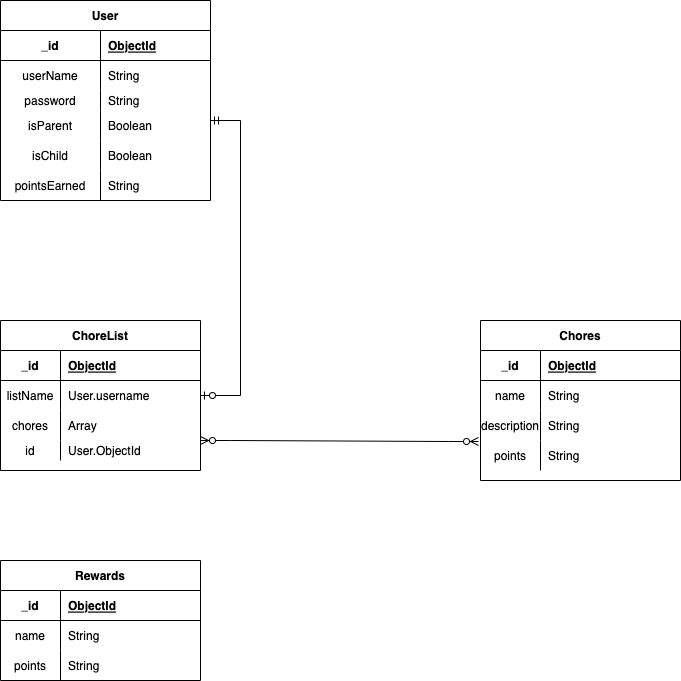

The diagram above was exported from draw.io. Its source (the exported page's mxGraphModel, read from the mxfile embedded in the PNG):
<mxGraphModel dx="1426" dy="1894" grid="1" gridSize="10" guides="1" tooltips="1" connect="1" arrows="1" fold="1" page="1" pageScale="1" pageWidth="850" pageHeight="1100" math="0" shadow="0">
  <root>
    <mxCell id="0" />
    <mxCell id="1" parent="0" />
    <mxCell id="6DCWAAXJpdYWIaw0QdPL-1" value="User" style="shape=table;startSize=30;container=1;collapsible=1;childLayout=tableLayout;fixedRows=1;rowLines=0;fontStyle=1;align=center;resizeLast=1;" parent="1" vertex="1">
      <mxGeometry x="80" y="-1000" width="210" height="200" as="geometry">
        <mxRectangle x="80" y="-720" width="60" height="30" as="alternateBounds" />
      </mxGeometry>
    </mxCell>
    <mxCell id="6DCWAAXJpdYWIaw0QdPL-2" value="" style="shape=tableRow;horizontal=0;startSize=0;swimlaneHead=0;swimlaneBody=0;fillColor=none;collapsible=0;dropTarget=0;points=[[0,0.5],[1,0.5]];portConstraint=eastwest;top=0;left=0;right=0;bottom=1;" parent="6DCWAAXJpdYWIaw0QdPL-1" vertex="1">
      <mxGeometry y="30" width="210" height="30" as="geometry" />
    </mxCell>
    <mxCell id="6DCWAAXJpdYWIaw0QdPL-3" value="_id" style="shape=partialRectangle;connectable=0;fillColor=none;top=0;left=0;bottom=0;right=0;fontStyle=1;overflow=hidden;" parent="6DCWAAXJpdYWIaw0QdPL-2" vertex="1">
      <mxGeometry width="100" height="30" as="geometry">
        <mxRectangle width="100" height="30" as="alternateBounds" />
      </mxGeometry>
    </mxCell>
    <mxCell id="6DCWAAXJpdYWIaw0QdPL-4" value="ObjectId" style="shape=partialRectangle;connectable=0;fillColor=none;top=0;left=0;bottom=0;right=0;align=left;spacingLeft=6;fontStyle=5;overflow=hidden;" parent="6DCWAAXJpdYWIaw0QdPL-2" vertex="1">
      <mxGeometry x="100" width="110" height="30" as="geometry">
        <mxRectangle width="110" height="30" as="alternateBounds" />
      </mxGeometry>
    </mxCell>
    <mxCell id="6DCWAAXJpdYWIaw0QdPL-5" value="" style="shape=tableRow;horizontal=0;startSize=0;swimlaneHead=0;swimlaneBody=0;fillColor=none;collapsible=0;dropTarget=0;points=[[0,0.5],[1,0.5]];portConstraint=eastwest;top=0;left=0;right=0;bottom=0;" parent="6DCWAAXJpdYWIaw0QdPL-1" vertex="1">
      <mxGeometry y="60" width="210" height="30" as="geometry" />
    </mxCell>
    <mxCell id="6DCWAAXJpdYWIaw0QdPL-6" value="userName" style="shape=partialRectangle;connectable=0;fillColor=none;top=0;left=0;bottom=0;right=0;editable=1;overflow=hidden;" parent="6DCWAAXJpdYWIaw0QdPL-5" vertex="1">
      <mxGeometry width="100" height="30" as="geometry">
        <mxRectangle width="100" height="30" as="alternateBounds" />
      </mxGeometry>
    </mxCell>
    <mxCell id="6DCWAAXJpdYWIaw0QdPL-7" value="String" style="shape=partialRectangle;connectable=0;fillColor=none;top=0;left=0;bottom=0;right=0;align=left;spacingLeft=6;overflow=hidden;" parent="6DCWAAXJpdYWIaw0QdPL-5" vertex="1">
      <mxGeometry x="100" width="110" height="30" as="geometry">
        <mxRectangle width="110" height="30" as="alternateBounds" />
      </mxGeometry>
    </mxCell>
    <mxCell id="6DCWAAXJpdYWIaw0QdPL-8" value="" style="shape=tableRow;horizontal=0;startSize=0;swimlaneHead=0;swimlaneBody=0;fillColor=none;collapsible=0;dropTarget=0;points=[[0,0.5],[1,0.5]];portConstraint=eastwest;top=0;left=0;right=0;bottom=0;" parent="6DCWAAXJpdYWIaw0QdPL-1" vertex="1">
      <mxGeometry y="90" width="210" height="20" as="geometry" />
    </mxCell>
    <mxCell id="6DCWAAXJpdYWIaw0QdPL-9" value="password" style="shape=partialRectangle;connectable=0;fillColor=none;top=0;left=0;bottom=0;right=0;editable=1;overflow=hidden;" parent="6DCWAAXJpdYWIaw0QdPL-8" vertex="1">
      <mxGeometry width="100" height="20" as="geometry">
        <mxRectangle width="100" height="20" as="alternateBounds" />
      </mxGeometry>
    </mxCell>
    <mxCell id="6DCWAAXJpdYWIaw0QdPL-10" value="String" style="shape=partialRectangle;connectable=0;fillColor=none;top=0;left=0;bottom=0;right=0;align=left;spacingLeft=6;overflow=hidden;" parent="6DCWAAXJpdYWIaw0QdPL-8" vertex="1">
      <mxGeometry x="100" width="110" height="20" as="geometry">
        <mxRectangle width="110" height="20" as="alternateBounds" />
      </mxGeometry>
    </mxCell>
    <mxCell id="6DCWAAXJpdYWIaw0QdPL-53" style="shape=tableRow;horizontal=0;startSize=0;swimlaneHead=0;swimlaneBody=0;fillColor=none;collapsible=0;dropTarget=0;points=[[0,0.5],[1,0.5]];portConstraint=eastwest;top=0;left=0;right=0;bottom=0;" parent="6DCWAAXJpdYWIaw0QdPL-1" vertex="1">
      <mxGeometry y="110" width="210" height="30" as="geometry" />
    </mxCell>
    <mxCell id="6DCWAAXJpdYWIaw0QdPL-54" value="isParent" style="shape=partialRectangle;connectable=0;fillColor=none;top=0;left=0;bottom=0;right=0;editable=1;overflow=hidden;" parent="6DCWAAXJpdYWIaw0QdPL-53" vertex="1">
      <mxGeometry width="100" height="30" as="geometry">
        <mxRectangle width="100" height="30" as="alternateBounds" />
      </mxGeometry>
    </mxCell>
    <mxCell id="6DCWAAXJpdYWIaw0QdPL-55" value="Boolean" style="shape=partialRectangle;connectable=0;fillColor=none;top=0;left=0;bottom=0;right=0;align=left;spacingLeft=6;overflow=hidden;" parent="6DCWAAXJpdYWIaw0QdPL-53" vertex="1">
      <mxGeometry x="100" width="110" height="30" as="geometry">
        <mxRectangle width="110" height="30" as="alternateBounds" />
      </mxGeometry>
    </mxCell>
    <mxCell id="6DCWAAXJpdYWIaw0QdPL-90" style="shape=tableRow;horizontal=0;startSize=0;swimlaneHead=0;swimlaneBody=0;fillColor=none;collapsible=0;dropTarget=0;points=[[0,0.5],[1,0.5]];portConstraint=eastwest;top=0;left=0;right=0;bottom=0;" parent="6DCWAAXJpdYWIaw0QdPL-1" vertex="1">
      <mxGeometry y="140" width="210" height="30" as="geometry" />
    </mxCell>
    <mxCell id="6DCWAAXJpdYWIaw0QdPL-91" value="isChild" style="shape=partialRectangle;connectable=0;fillColor=none;top=0;left=0;bottom=0;right=0;editable=1;overflow=hidden;" parent="6DCWAAXJpdYWIaw0QdPL-90" vertex="1">
      <mxGeometry width="100" height="30" as="geometry">
        <mxRectangle width="100" height="30" as="alternateBounds" />
      </mxGeometry>
    </mxCell>
    <mxCell id="6DCWAAXJpdYWIaw0QdPL-92" value="Boolean" style="shape=partialRectangle;connectable=0;fillColor=none;top=0;left=0;bottom=0;right=0;align=left;spacingLeft=6;overflow=hidden;" parent="6DCWAAXJpdYWIaw0QdPL-90" vertex="1">
      <mxGeometry x="100" width="110" height="30" as="geometry">
        <mxRectangle width="110" height="30" as="alternateBounds" />
      </mxGeometry>
    </mxCell>
    <mxCell id="6DCWAAXJpdYWIaw0QdPL-62" style="shape=tableRow;horizontal=0;startSize=0;swimlaneHead=0;swimlaneBody=0;fillColor=none;collapsible=0;dropTarget=0;points=[[0,0.5],[1,0.5]];portConstraint=eastwest;top=0;left=0;right=0;bottom=0;" parent="6DCWAAXJpdYWIaw0QdPL-1" vertex="1">
      <mxGeometry y="170" width="210" height="30" as="geometry" />
    </mxCell>
    <mxCell id="6DCWAAXJpdYWIaw0QdPL-63" value="pointsEarned" style="shape=partialRectangle;connectable=0;fillColor=none;top=0;left=0;bottom=0;right=0;editable=1;overflow=hidden;" parent="6DCWAAXJpdYWIaw0QdPL-62" vertex="1">
      <mxGeometry width="100" height="30" as="geometry">
        <mxRectangle width="100" height="30" as="alternateBounds" />
      </mxGeometry>
    </mxCell>
    <mxCell id="6DCWAAXJpdYWIaw0QdPL-64" value="String" style="shape=partialRectangle;connectable=0;fillColor=none;top=0;left=0;bottom=0;right=0;align=left;spacingLeft=6;overflow=hidden;" parent="6DCWAAXJpdYWIaw0QdPL-62" vertex="1">
      <mxGeometry x="100" width="110" height="30" as="geometry">
        <mxRectangle width="110" height="30" as="alternateBounds" />
      </mxGeometry>
    </mxCell>
    <mxCell id="6DCWAAXJpdYWIaw0QdPL-14" value="Chores" style="shape=table;startSize=30;container=1;collapsible=1;childLayout=tableLayout;fixedRows=1;rowLines=0;fontStyle=1;align=center;resizeLast=1;" parent="1" vertex="1">
      <mxGeometry x="560" y="-680" width="200" height="160" as="geometry" />
    </mxCell>
    <mxCell id="6DCWAAXJpdYWIaw0QdPL-15" value="" style="shape=tableRow;horizontal=0;startSize=0;swimlaneHead=0;swimlaneBody=0;fillColor=none;collapsible=0;dropTarget=0;points=[[0,0.5],[1,0.5]];portConstraint=eastwest;top=0;left=0;right=0;bottom=1;" parent="6DCWAAXJpdYWIaw0QdPL-14" vertex="1">
      <mxGeometry y="30" width="200" height="30" as="geometry" />
    </mxCell>
    <mxCell id="6DCWAAXJpdYWIaw0QdPL-16" value="_id" style="shape=partialRectangle;connectable=0;fillColor=none;top=0;left=0;bottom=0;right=0;fontStyle=1;overflow=hidden;" parent="6DCWAAXJpdYWIaw0QdPL-15" vertex="1">
      <mxGeometry width="60" height="30" as="geometry">
        <mxRectangle width="60" height="30" as="alternateBounds" />
      </mxGeometry>
    </mxCell>
    <mxCell id="6DCWAAXJpdYWIaw0QdPL-17" value="ObjectId" style="shape=partialRectangle;connectable=0;fillColor=none;top=0;left=0;bottom=0;right=0;align=left;spacingLeft=6;fontStyle=5;overflow=hidden;" parent="6DCWAAXJpdYWIaw0QdPL-15" vertex="1">
      <mxGeometry x="60" width="140" height="30" as="geometry">
        <mxRectangle width="140" height="30" as="alternateBounds" />
      </mxGeometry>
    </mxCell>
    <mxCell id="6DCWAAXJpdYWIaw0QdPL-18" value="" style="shape=tableRow;horizontal=0;startSize=0;swimlaneHead=0;swimlaneBody=0;fillColor=none;collapsible=0;dropTarget=0;points=[[0,0.5],[1,0.5]];portConstraint=eastwest;top=0;left=0;right=0;bottom=0;" parent="6DCWAAXJpdYWIaw0QdPL-14" vertex="1">
      <mxGeometry y="60" width="200" height="30" as="geometry" />
    </mxCell>
    <mxCell id="6DCWAAXJpdYWIaw0QdPL-19" value="name" style="shape=partialRectangle;connectable=0;fillColor=none;top=0;left=0;bottom=0;right=0;editable=1;overflow=hidden;" parent="6DCWAAXJpdYWIaw0QdPL-18" vertex="1">
      <mxGeometry width="60" height="30" as="geometry">
        <mxRectangle width="60" height="30" as="alternateBounds" />
      </mxGeometry>
    </mxCell>
    <mxCell id="6DCWAAXJpdYWIaw0QdPL-20" value="String" style="shape=partialRectangle;connectable=0;fillColor=none;top=0;left=0;bottom=0;right=0;align=left;spacingLeft=6;overflow=hidden;" parent="6DCWAAXJpdYWIaw0QdPL-18" vertex="1">
      <mxGeometry x="60" width="140" height="30" as="geometry">
        <mxRectangle width="140" height="30" as="alternateBounds" />
      </mxGeometry>
    </mxCell>
    <mxCell id="6DCWAAXJpdYWIaw0QdPL-24" value="" style="shape=tableRow;horizontal=0;startSize=0;swimlaneHead=0;swimlaneBody=0;fillColor=none;collapsible=0;dropTarget=0;points=[[0,0.5],[1,0.5]];portConstraint=eastwest;top=0;left=0;right=0;bottom=0;" parent="6DCWAAXJpdYWIaw0QdPL-14" vertex="1">
      <mxGeometry y="90" width="200" height="30" as="geometry" />
    </mxCell>
    <mxCell id="6DCWAAXJpdYWIaw0QdPL-25" value="description" style="shape=partialRectangle;connectable=0;fillColor=none;top=0;left=0;bottom=0;right=0;editable=1;overflow=hidden;" parent="6DCWAAXJpdYWIaw0QdPL-24" vertex="1">
      <mxGeometry width="60" height="30" as="geometry">
        <mxRectangle width="60" height="30" as="alternateBounds" />
      </mxGeometry>
    </mxCell>
    <mxCell id="6DCWAAXJpdYWIaw0QdPL-26" value="String" style="shape=partialRectangle;connectable=0;fillColor=none;top=0;left=0;bottom=0;right=0;align=left;spacingLeft=6;overflow=hidden;" parent="6DCWAAXJpdYWIaw0QdPL-24" vertex="1">
      <mxGeometry x="60" width="140" height="30" as="geometry">
        <mxRectangle width="140" height="30" as="alternateBounds" />
      </mxGeometry>
    </mxCell>
    <mxCell id="6DCWAAXJpdYWIaw0QdPL-21" value="" style="shape=tableRow;horizontal=0;startSize=0;swimlaneHead=0;swimlaneBody=0;fillColor=none;collapsible=0;dropTarget=0;points=[[0,0.5],[1,0.5]];portConstraint=eastwest;top=0;left=0;right=0;bottom=0;" parent="6DCWAAXJpdYWIaw0QdPL-14" vertex="1">
      <mxGeometry y="120" width="200" height="30" as="geometry" />
    </mxCell>
    <mxCell id="6DCWAAXJpdYWIaw0QdPL-22" value="points" style="shape=partialRectangle;connectable=0;fillColor=none;top=0;left=0;bottom=0;right=0;editable=1;overflow=hidden;" parent="6DCWAAXJpdYWIaw0QdPL-21" vertex="1">
      <mxGeometry width="60" height="30" as="geometry">
        <mxRectangle width="60" height="30" as="alternateBounds" />
      </mxGeometry>
    </mxCell>
    <mxCell id="6DCWAAXJpdYWIaw0QdPL-23" value="String" style="shape=partialRectangle;connectable=0;fillColor=none;top=0;left=0;bottom=0;right=0;align=left;spacingLeft=6;overflow=hidden;" parent="6DCWAAXJpdYWIaw0QdPL-21" vertex="1">
      <mxGeometry x="60" width="140" height="30" as="geometry">
        <mxRectangle width="140" height="30" as="alternateBounds" />
      </mxGeometry>
    </mxCell>
    <mxCell id="6DCWAAXJpdYWIaw0QdPL-65" value="ChoreList" style="shape=table;startSize=30;container=1;collapsible=1;childLayout=tableLayout;fixedRows=1;rowLines=0;fontStyle=1;align=center;resizeLast=1;" parent="1" vertex="1">
      <mxGeometry x="80" y="-680" width="200" height="150" as="geometry" />
    </mxCell>
    <mxCell id="6DCWAAXJpdYWIaw0QdPL-66" value="" style="shape=tableRow;horizontal=0;startSize=0;swimlaneHead=0;swimlaneBody=0;fillColor=none;collapsible=0;dropTarget=0;points=[[0,0.5],[1,0.5]];portConstraint=eastwest;top=0;left=0;right=0;bottom=1;" parent="6DCWAAXJpdYWIaw0QdPL-65" vertex="1">
      <mxGeometry y="30" width="200" height="30" as="geometry" />
    </mxCell>
    <mxCell id="6DCWAAXJpdYWIaw0QdPL-67" value="_id" style="shape=partialRectangle;connectable=0;fillColor=none;top=0;left=0;bottom=0;right=0;fontStyle=1;overflow=hidden;" parent="6DCWAAXJpdYWIaw0QdPL-66" vertex="1">
      <mxGeometry width="60" height="30" as="geometry">
        <mxRectangle width="60" height="30" as="alternateBounds" />
      </mxGeometry>
    </mxCell>
    <mxCell id="6DCWAAXJpdYWIaw0QdPL-68" value="ObjectId" style="shape=partialRectangle;connectable=0;fillColor=none;top=0;left=0;bottom=0;right=0;align=left;spacingLeft=6;fontStyle=5;overflow=hidden;" parent="6DCWAAXJpdYWIaw0QdPL-66" vertex="1">
      <mxGeometry x="60" width="140" height="30" as="geometry">
        <mxRectangle width="140" height="30" as="alternateBounds" />
      </mxGeometry>
    </mxCell>
    <mxCell id="6DCWAAXJpdYWIaw0QdPL-69" value="" style="shape=tableRow;horizontal=0;startSize=0;swimlaneHead=0;swimlaneBody=0;fillColor=none;collapsible=0;dropTarget=0;points=[[0,0.5],[1,0.5]];portConstraint=eastwest;top=0;left=0;right=0;bottom=0;" parent="6DCWAAXJpdYWIaw0QdPL-65" vertex="1">
      <mxGeometry y="60" width="200" height="30" as="geometry" />
    </mxCell>
    <mxCell id="6DCWAAXJpdYWIaw0QdPL-70" value="listName" style="shape=partialRectangle;connectable=0;fillColor=none;top=0;left=0;bottom=0;right=0;editable=1;overflow=hidden;" parent="6DCWAAXJpdYWIaw0QdPL-69" vertex="1">
      <mxGeometry width="60" height="30" as="geometry">
        <mxRectangle width="60" height="30" as="alternateBounds" />
      </mxGeometry>
    </mxCell>
    <mxCell id="6DCWAAXJpdYWIaw0QdPL-71" value="User.username" style="shape=partialRectangle;connectable=0;fillColor=none;top=0;left=0;bottom=0;right=0;align=left;spacingLeft=6;overflow=hidden;" parent="6DCWAAXJpdYWIaw0QdPL-69" vertex="1">
      <mxGeometry x="60" width="140" height="30" as="geometry">
        <mxRectangle width="140" height="30" as="alternateBounds" />
      </mxGeometry>
    </mxCell>
    <mxCell id="6DCWAAXJpdYWIaw0QdPL-72" value="" style="shape=tableRow;horizontal=0;startSize=0;swimlaneHead=0;swimlaneBody=0;fillColor=none;collapsible=0;dropTarget=0;points=[[0,0.5],[1,0.5]];portConstraint=eastwest;top=0;left=0;right=0;bottom=0;" parent="6DCWAAXJpdYWIaw0QdPL-65" vertex="1">
      <mxGeometry y="90" width="200" height="30" as="geometry" />
    </mxCell>
    <mxCell id="6DCWAAXJpdYWIaw0QdPL-73" value="chores" style="shape=partialRectangle;connectable=0;fillColor=none;top=0;left=0;bottom=0;right=0;editable=1;overflow=hidden;" parent="6DCWAAXJpdYWIaw0QdPL-72" vertex="1">
      <mxGeometry width="60" height="30" as="geometry">
        <mxRectangle width="60" height="30" as="alternateBounds" />
      </mxGeometry>
    </mxCell>
    <mxCell id="6DCWAAXJpdYWIaw0QdPL-74" value="Array" style="shape=partialRectangle;connectable=0;fillColor=none;top=0;left=0;bottom=0;right=0;align=left;spacingLeft=6;overflow=hidden;" parent="6DCWAAXJpdYWIaw0QdPL-72" vertex="1">
      <mxGeometry x="60" width="140" height="30" as="geometry">
        <mxRectangle width="140" height="30" as="alternateBounds" />
      </mxGeometry>
    </mxCell>
    <mxCell id="6DCWAAXJpdYWIaw0QdPL-75" value="" style="shape=tableRow;horizontal=0;startSize=0;swimlaneHead=0;swimlaneBody=0;fillColor=none;collapsible=0;dropTarget=0;points=[[0,0.5],[1,0.5]];portConstraint=eastwest;top=0;left=0;right=0;bottom=0;" parent="6DCWAAXJpdYWIaw0QdPL-65" vertex="1">
      <mxGeometry y="120" width="200" height="20" as="geometry" />
    </mxCell>
    <mxCell id="6DCWAAXJpdYWIaw0QdPL-76" value="id" style="shape=partialRectangle;connectable=0;fillColor=none;top=0;left=0;bottom=0;right=0;editable=1;overflow=hidden;" parent="6DCWAAXJpdYWIaw0QdPL-75" vertex="1">
      <mxGeometry width="60" height="20" as="geometry">
        <mxRectangle width="60" height="20" as="alternateBounds" />
      </mxGeometry>
    </mxCell>
    <mxCell id="6DCWAAXJpdYWIaw0QdPL-77" value="User.ObjectId" style="shape=partialRectangle;connectable=0;fillColor=none;top=0;left=0;bottom=0;right=0;align=left;spacingLeft=6;overflow=hidden;" parent="6DCWAAXJpdYWIaw0QdPL-75" vertex="1">
      <mxGeometry x="60" width="140" height="20" as="geometry">
        <mxRectangle width="140" height="20" as="alternateBounds" />
      </mxGeometry>
    </mxCell>
    <mxCell id="6DCWAAXJpdYWIaw0QdPL-101" value="" style="edgeStyle=entityRelationEdgeStyle;fontSize=12;html=1;endArrow=ERzeroToOne;startArrow=ERmandOne;rounded=0;entryX=1;entryY=0.5;entryDx=0;entryDy=0;" parent="1" target="6DCWAAXJpdYWIaw0QdPL-69" edge="1">
      <mxGeometry width="100" height="100" relative="1" as="geometry">
        <mxPoint x="290" y="-880" as="sourcePoint" />
        <mxPoint x="410" y="-880" as="targetPoint" />
      </mxGeometry>
    </mxCell>
    <mxCell id="6DCWAAXJpdYWIaw0QdPL-103" value="" style="edgeStyle=entityRelationEdgeStyle;fontSize=12;html=1;endArrow=ERzeroToMany;endFill=1;startArrow=ERzeroToMany;rounded=0;exitX=1;exitY=0;exitDx=0;exitDy=0;exitPerimeter=0;entryX=-0.01;entryY=0.033;entryDx=0;entryDy=0;entryPerimeter=0;" parent="1" source="6DCWAAXJpdYWIaw0QdPL-75" target="6DCWAAXJpdYWIaw0QdPL-21" edge="1">
      <mxGeometry width="100" height="100" relative="1" as="geometry">
        <mxPoint x="370" y="-520" as="sourcePoint" />
        <mxPoint x="550" y="-560" as="targetPoint" />
      </mxGeometry>
    </mxCell>
    <mxCell id="7uDK6dyebvCgzyRoiRIc-1" value="Rewards" style="shape=table;startSize=30;container=1;collapsible=1;childLayout=tableLayout;fixedRows=1;rowLines=0;fontStyle=1;align=center;resizeLast=1;" parent="1" vertex="1">
      <mxGeometry x="80" y="-440" width="200" height="120" as="geometry" />
    </mxCell>
    <mxCell id="7uDK6dyebvCgzyRoiRIc-2" value="" style="shape=tableRow;horizontal=0;startSize=0;swimlaneHead=0;swimlaneBody=0;fillColor=none;collapsible=0;dropTarget=0;points=[[0,0.5],[1,0.5]];portConstraint=eastwest;top=0;left=0;right=0;bottom=1;" parent="7uDK6dyebvCgzyRoiRIc-1" vertex="1">
      <mxGeometry y="30" width="200" height="30" as="geometry" />
    </mxCell>
    <mxCell id="7uDK6dyebvCgzyRoiRIc-3" value="_id" style="shape=partialRectangle;connectable=0;fillColor=none;top=0;left=0;bottom=0;right=0;fontStyle=1;overflow=hidden;" parent="7uDK6dyebvCgzyRoiRIc-2" vertex="1">
      <mxGeometry width="60" height="30" as="geometry">
        <mxRectangle width="60" height="30" as="alternateBounds" />
      </mxGeometry>
    </mxCell>
    <mxCell id="7uDK6dyebvCgzyRoiRIc-4" value="ObjectId" style="shape=partialRectangle;connectable=0;fillColor=none;top=0;left=0;bottom=0;right=0;align=left;spacingLeft=6;fontStyle=5;overflow=hidden;" parent="7uDK6dyebvCgzyRoiRIc-2" vertex="1">
      <mxGeometry x="60" width="140" height="30" as="geometry">
        <mxRectangle width="140" height="30" as="alternateBounds" />
      </mxGeometry>
    </mxCell>
    <mxCell id="7uDK6dyebvCgzyRoiRIc-5" value="" style="shape=tableRow;horizontal=0;startSize=0;swimlaneHead=0;swimlaneBody=0;fillColor=none;collapsible=0;dropTarget=0;points=[[0,0.5],[1,0.5]];portConstraint=eastwest;top=0;left=0;right=0;bottom=0;" parent="7uDK6dyebvCgzyRoiRIc-1" vertex="1">
      <mxGeometry y="60" width="200" height="30" as="geometry" />
    </mxCell>
    <mxCell id="7uDK6dyebvCgzyRoiRIc-6" value="name" style="shape=partialRectangle;connectable=0;fillColor=none;top=0;left=0;bottom=0;right=0;editable=1;overflow=hidden;" parent="7uDK6dyebvCgzyRoiRIc-5" vertex="1">
      <mxGeometry width="60" height="30" as="geometry">
        <mxRectangle width="60" height="30" as="alternateBounds" />
      </mxGeometry>
    </mxCell>
    <mxCell id="7uDK6dyebvCgzyRoiRIc-7" value="String" style="shape=partialRectangle;connectable=0;fillColor=none;top=0;left=0;bottom=0;right=0;align=left;spacingLeft=6;overflow=hidden;" parent="7uDK6dyebvCgzyRoiRIc-5" vertex="1">
      <mxGeometry x="60" width="140" height="30" as="geometry">
        <mxRectangle width="140" height="30" as="alternateBounds" />
      </mxGeometry>
    </mxCell>
    <mxCell id="7uDK6dyebvCgzyRoiRIc-8" value="" style="shape=tableRow;horizontal=0;startSize=0;swimlaneHead=0;swimlaneBody=0;fillColor=none;collapsible=0;dropTarget=0;points=[[0,0.5],[1,0.5]];portConstraint=eastwest;top=0;left=0;right=0;bottom=0;" parent="7uDK6dyebvCgzyRoiRIc-1" vertex="1">
      <mxGeometry y="90" width="200" height="30" as="geometry" />
    </mxCell>
    <mxCell id="7uDK6dyebvCgzyRoiRIc-9" value="points" style="shape=partialRectangle;connectable=0;fillColor=none;top=0;left=0;bottom=0;right=0;editable=1;overflow=hidden;" parent="7uDK6dyebvCgzyRoiRIc-8" vertex="1">
      <mxGeometry width="60" height="30" as="geometry">
        <mxRectangle width="60" height="30" as="alternateBounds" />
      </mxGeometry>
    </mxCell>
    <mxCell id="7uDK6dyebvCgzyRoiRIc-10" value="String" style="shape=partialRectangle;connectable=0;fillColor=none;top=0;left=0;bottom=0;right=0;align=left;spacingLeft=6;overflow=hidden;" parent="7uDK6dyebvCgzyRoiRIc-8" vertex="1">
      <mxGeometry x="60" width="140" height="30" as="geometry">
        <mxRectangle width="140" height="30" as="alternateBounds" />
      </mxGeometry>
    </mxCell>
  </root>
</mxGraphModel>